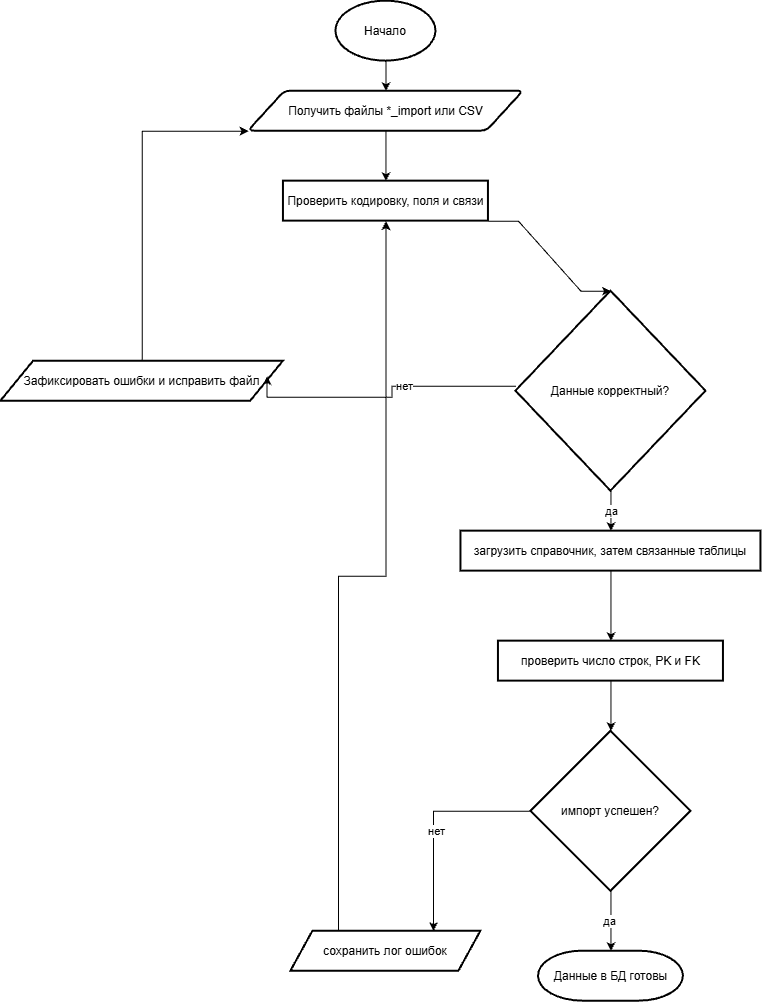

The diagram above was exported from draw.io. Its source (the exported page's mxGraphModel, read from the mxfile embedded in the PNG):
<mxGraphModel dx="1212" dy="671" grid="1" gridSize="10" guides="1" tooltips="1" connect="1" arrows="1" fold="1" page="1" pageScale="1" pageWidth="827" pageHeight="1169" math="0" shadow="0">
  <root>
    <mxCell id="0" />
    <mxCell id="1" parent="0" />
    <mxCell id="3GNSc7IkhLKbjuLasFtp-31" edge="1" parent="1" source="3GNSc7IkhLKbjuLasFtp-2" style="edgeStyle=orthogonalEdgeStyle;rounded=0;orthogonalLoop=1;jettySize=auto;html=1;" target="3GNSc7IkhLKbjuLasFtp-3">
      <mxGeometry relative="1" as="geometry" />
    </mxCell>
    <mxCell id="3GNSc7IkhLKbjuLasFtp-2" parent="1" style="strokeWidth=2;html=1;shape=mxgraph.flowchart.start_1;whiteSpace=wrap;" value="Начало" vertex="1">
      <mxGeometry height="60" width="100" x="350" y="70" as="geometry" />
    </mxCell>
    <mxCell id="3GNSc7IkhLKbjuLasFtp-34" edge="1" parent="1" source="3GNSc7IkhLKbjuLasFtp-3" style="edgeStyle=orthogonalEdgeStyle;rounded=0;orthogonalLoop=1;jettySize=auto;html=1;exitX=0.5;exitY=1;exitDx=0;exitDy=0;" target="3GNSc7IkhLKbjuLasFtp-4">
      <mxGeometry relative="1" as="geometry" />
    </mxCell>
    <mxCell id="3GNSc7IkhLKbjuLasFtp-3" parent="1" style="shape=parallelogram;html=1;strokeWidth=2;perimeter=parallelogramPerimeter;whiteSpace=wrap;rounded=1;arcSize=12;size=0.13306451612903225;" value="Получить файлы *_import или CSV" vertex="1">
      <mxGeometry height="40" width="275" x="262.5" y="160" as="geometry" />
    </mxCell>
    <mxCell id="3GNSc7IkhLKbjuLasFtp-4" parent="1" style="rounded=1;whiteSpace=wrap;html=1;absoluteArcSize=1;arcSize=0;strokeWidth=2;" value="Проверить кодировку, поля и связи" vertex="1">
      <mxGeometry height="40" width="205" x="297.5" y="250" as="geometry" />
    </mxCell>
    <mxCell id="3GNSc7IkhLKbjuLasFtp-24" edge="1" parent="1" source="3GNSc7IkhLKbjuLasFtp-5" style="edgeStyle=orthogonalEdgeStyle;rounded=0;orthogonalLoop=1;jettySize=auto;html=1;exitX=0.5;exitY=0;exitDx=0;exitDy=0;entryX=0;entryY=1;entryDx=0;entryDy=0;curved=0;" target="3GNSc7IkhLKbjuLasFtp-3">
      <mxGeometry relative="1" as="geometry">
        <Array as="points">
          <mxPoint x="156.3" y="200" />
        </Array>
        <mxPoint x="230" y="160" as="targetPoint" />
      </mxGeometry>
    </mxCell>
    <mxCell id="3GNSc7IkhLKbjuLasFtp-5" parent="1" style="shape=parallelogram;html=1;strokeWidth=2;perimeter=parallelogramPerimeter;whiteSpace=wrap;rounded=1;arcSize=0;size=0.11580882352941177;" value="Зафиксировать ошибки и исправить файл" vertex="1">
      <mxGeometry height="40" width="282.5" x="15" y="430" as="geometry" />
    </mxCell>
    <mxCell id="3GNSc7IkhLKbjuLasFtp-19" edge="1" parent="1" source="3GNSc7IkhLKbjuLasFtp-6" style="edgeStyle=orthogonalEdgeStyle;rounded=0;orthogonalLoop=1;jettySize=auto;html=1;entryX=0.5;entryY=0;entryDx=0;entryDy=0;" target="3GNSc7IkhLKbjuLasFtp-7">
      <mxGeometry relative="1" as="geometry" />
    </mxCell>
    <mxCell id="3GNSc7IkhLKbjuLasFtp-20" connectable="0" parent="3GNSc7IkhLKbjuLasFtp-19" style="edgeLabel;html=1;align=center;verticalAlign=middle;resizable=0;points=[];" value="да" vertex="1">
      <mxGeometry relative="1" x="-0.01" as="geometry">
        <mxPoint as="offset" />
      </mxGeometry>
    </mxCell>
    <mxCell id="3GNSc7IkhLKbjuLasFtp-25" edge="1" parent="1" style="edgeStyle=orthogonalEdgeStyle;rounded=0;orthogonalLoop=1;jettySize=auto;html=1;entryX=1;entryY=0.5;entryDx=0;entryDy=0;curved=0;">
      <mxGeometry relative="1" as="geometry">
        <mxPoint x="530" y="455.02882352941174" as="sourcePoint" />
        <mxPoint x="281.1420036764706" y="444.97" as="targetPoint" />
      </mxGeometry>
    </mxCell>
    <mxCell id="3GNSc7IkhLKbjuLasFtp-28" connectable="0" parent="3GNSc7IkhLKbjuLasFtp-25" style="edgeLabel;html=1;align=center;verticalAlign=middle;resizable=0;points=[];" value="нет" vertex="1">
      <mxGeometry relative="1" x="-0.2027" as="geometry">
        <mxPoint as="offset" />
      </mxGeometry>
    </mxCell>
    <mxCell id="3GNSc7IkhLKbjuLasFtp-6" parent="1" style="strokeWidth=2;html=1;shape=mxgraph.flowchart.decision;whiteSpace=wrap;" value="Данные корректный?" vertex="1">
      <mxGeometry height="200" width="190" x="530" y="360" as="geometry" />
    </mxCell>
    <mxCell id="3GNSc7IkhLKbjuLasFtp-18" edge="1" parent="1" source="3GNSc7IkhLKbjuLasFtp-7" style="edgeStyle=orthogonalEdgeStyle;rounded=0;orthogonalLoop=1;jettySize=auto;html=1;entryX=0.5;entryY=0;entryDx=0;entryDy=0;" target="3GNSc7IkhLKbjuLasFtp-8">
      <mxGeometry relative="1" as="geometry" />
    </mxCell>
    <mxCell id="3GNSc7IkhLKbjuLasFtp-7" parent="1" style="rounded=1;whiteSpace=wrap;html=1;absoluteArcSize=1;arcSize=0;strokeWidth=2;" value="загрузить справочник, затем связанные таблицы" vertex="1">
      <mxGeometry height="40" width="300" x="475" y="600" as="geometry" />
    </mxCell>
    <mxCell id="3GNSc7IkhLKbjuLasFtp-8" parent="1" style="rounded=1;whiteSpace=wrap;html=1;absoluteArcSize=1;arcSize=0;strokeWidth=2;" value="проверить число строк, PK и FK" vertex="1">
      <mxGeometry height="40" width="225" x="512.5" y="710" as="geometry" />
    </mxCell>
    <mxCell id="3GNSc7IkhLKbjuLasFtp-14" edge="1" parent="1" source="3GNSc7IkhLKbjuLasFtp-9" style="edgeStyle=orthogonalEdgeStyle;rounded=0;orthogonalLoop=1;jettySize=auto;html=1;entryX=0.75;entryY=0;entryDx=0;entryDy=0;curved=0;" target="3GNSc7IkhLKbjuLasFtp-11">
      <mxGeometry relative="1" as="geometry">
        <Array as="points">
          <mxPoint x="447.5" y="880" />
        </Array>
      </mxGeometry>
    </mxCell>
    <mxCell id="N6GaeN7UC6hqsI3EooOL-2" connectable="0" parent="3GNSc7IkhLKbjuLasFtp-14" style="edgeLabel;html=1;align=center;verticalAlign=middle;resizable=0;points=[];" value="нет" vertex="1">
      <mxGeometry relative="1" x="0.0763" y="2" as="geometry">
        <mxPoint y="1" as="offset" />
      </mxGeometry>
    </mxCell>
    <mxCell id="3GNSc7IkhLKbjuLasFtp-9" parent="1" style="strokeWidth=2;html=1;shape=mxgraph.flowchart.decision;whiteSpace=wrap;" value="импорт успешен?" vertex="1">
      <mxGeometry height="160" width="160" x="545" y="800" as="geometry" />
    </mxCell>
    <mxCell id="3GNSc7IkhLKbjuLasFtp-10" parent="1" style="strokeWidth=2;html=1;shape=mxgraph.flowchart.terminator;whiteSpace=wrap;" value="Данные в БД готовы" vertex="1">
      <mxGeometry height="50" width="145" x="552.5" y="1020" as="geometry" />
    </mxCell>
    <mxCell id="3GNSc7IkhLKbjuLasFtp-22" edge="1" parent="1" source="3GNSc7IkhLKbjuLasFtp-11" style="edgeStyle=orthogonalEdgeStyle;rounded=0;orthogonalLoop=1;jettySize=auto;html=1;exitX=0.25;exitY=0;exitDx=0;exitDy=0;entryX=0.5;entryY=1;entryDx=0;entryDy=0;curved=0;" target="3GNSc7IkhLKbjuLasFtp-4">
      <mxGeometry relative="1" as="geometry">
        <mxPoint x="380" y="538.4000244140625" as="targetPoint" />
      </mxGeometry>
    </mxCell>
    <mxCell id="3GNSc7IkhLKbjuLasFtp-11" parent="1" style="shape=parallelogram;html=1;strokeWidth=2;perimeter=parallelogramPerimeter;whiteSpace=wrap;rounded=1;arcSize=0;size=0.11580882352941177;" value="сохранить лог ошибок" vertex="1">
      <mxGeometry height="40" width="190" x="305" y="1000" as="geometry" />
    </mxCell>
    <mxCell id="3GNSc7IkhLKbjuLasFtp-12" edge="1" parent="1" source="3GNSc7IkhLKbjuLasFtp-9" style="edgeStyle=orthogonalEdgeStyle;rounded=0;orthogonalLoop=1;jettySize=auto;html=1;entryX=0.5;entryY=0;entryDx=0;entryDy=0;entryPerimeter=0;" target="3GNSc7IkhLKbjuLasFtp-10">
      <mxGeometry relative="1" as="geometry" />
    </mxCell>
    <mxCell id="3GNSc7IkhLKbjuLasFtp-13" connectable="0" parent="3GNSc7IkhLKbjuLasFtp-12" style="edgeLabel;html=1;align=center;verticalAlign=middle;resizable=0;points=[];" value="да" vertex="1">
      <mxGeometry relative="1" x="-0.0067" y="-2" as="geometry">
        <mxPoint as="offset" />
      </mxGeometry>
    </mxCell>
    <mxCell id="3GNSc7IkhLKbjuLasFtp-17" edge="1" parent="1" source="3GNSc7IkhLKbjuLasFtp-8" style="edgeStyle=orthogonalEdgeStyle;rounded=0;orthogonalLoop=1;jettySize=auto;html=1;entryX=0.5;entryY=0;entryDx=0;entryDy=0;entryPerimeter=0;" target="3GNSc7IkhLKbjuLasFtp-9">
      <mxGeometry relative="1" as="geometry" />
    </mxCell>
    <mxCell id="3GNSc7IkhLKbjuLasFtp-21" edge="1" parent="1" source="3GNSc7IkhLKbjuLasFtp-4" style="edgeStyle=entityRelationEdgeStyle;rounded=0;orthogonalLoop=1;jettySize=auto;html=1;exitX=1;exitY=1;exitDx=0;exitDy=0;entryX=0.5;entryY=0;entryDx=0;entryDy=0;entryPerimeter=0;curved=0;" target="3GNSc7IkhLKbjuLasFtp-6">
      <mxGeometry relative="1" as="geometry" />
    </mxCell>
  </root>
</mxGraphModel>